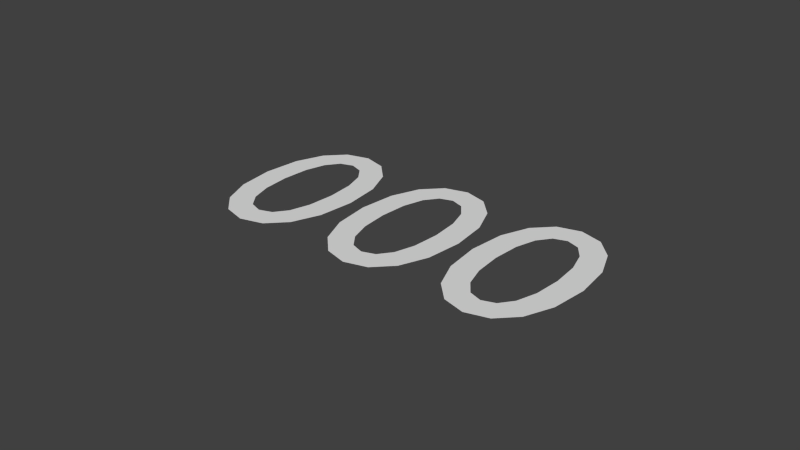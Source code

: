 # Source: text000.blend  (saved by Blender 2.76.0; exported with 4.5.12 LTS)
import bpy
from mathutils import Matrix  # noqa: F401  (used for matrix-valued properties, if any)

bpy.ops.wm.read_factory_settings(use_empty=True)
scene = bpy.context.scene
scene.name = 'Scene'

# ---- collections
col_collection_1 = bpy.data.collections.new('Collection 1'); scene.collection.children.link(col_collection_1)

# ---- world
world_world = bpy.data.worlds.new('World'); scene.world = world_world
world_world.color = (0.05088, 0.05088, 0.05088)
world_world.use_sun_shadow = False
world_world.sun_shadow_jitter_overblur = 0.0
world_world.cycles.sampling_method = 'MANUAL'
world_world.cycles.sample_map_resolution = 256

# ---- curves / text
txt_text = bpy.data.curves.new('Text', 'FONT')
txt_text.dimensions = '2D'
txt_text.body = '000'
txt_text.use_path_clamp = True
txt_text.bevel_resolution = 0
txt_text.resolution_u = 4
txt_text.align_x = 'CENTER'
txt_text.offset_x = 0.06039
txt_text.offset_y = -0.2967

# ---- objects
ob_text = bpy.data.objects.new('Text', txt_text)

# ---- transforms, parenting, visibility, modifiers, constraints
ob_text.location = (0.0, 0.0, 0.0)
ob_text.lineart.crease_threshold = 0.0

# ---- collection membership
col_collection_1.objects.link(ob_text)

# ---- scene / render settings (as saved in the file)
scene.frame_start = 1; scene.frame_end = 250; scene.frame_set(1)
scene.render.engine = 'BLENDER_EEVEE_NEXT'
scene.render.resolution_percentage = 50
scene.render.dither_intensity = 0.0
scene.cycles.use_denoising = False
scene.cycles.samples = 10
scene.cycles.sampling_pattern = 'TABULATED_SOBOL'
scene.cycles.light_sampling_threshold = 0.0
scene.cycles.use_adaptive_sampling = False
scene.cycles.use_light_tree = False
scene.cycles.blur_glossy = 0.0
scene.cycles.pixel_filter_type = 'GAUSSIAN'
scene.cycles.sample_clamp_indirect = 0.0
scene.view_settings.view_transform = 'Standard'
bpy.context.view_layer.update()

# ---- added for rendering (the .blend has no active camera and no usable light): camera, sun
cam_auto = bpy.data.cameras.new('AutoCamera')
cam_auto.lens = 50.0
cam_auto.sensor_width = 36.0
cam_auto.clip_end = 1000.0
ob_auto_camera = bpy.data.objects.new('AutoCamera', cam_auto)
scene.collection.objects.link(ob_auto_camera)
ob_auto_camera.location = (2.28885, -2.68086, 1.80277)
ob_auto_camera.rotation_euler = (1.09748, -7.21219e-08, 0.694738)
scene.camera = ob_auto_camera
light_auto_sun = bpy.data.lights.new('AutoSun', 'SUN')
light_auto_sun.energy = 3.0
light_auto_sun.angle = 0.0523599
ob_auto_sun = bpy.data.objects.new('AutoSun', light_auto_sun)
scene.collection.objects.link(ob_auto_sun)
ob_auto_sun.rotation_euler = (0.872665, 0.174533, 0.523599)
bpy.context.view_layer.update()
